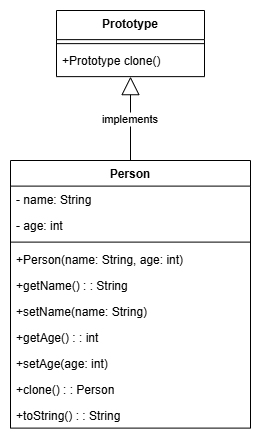

The diagram above was exported from draw.io. Its source (the exported page's mxGraphModel, read from the mxfile embedded in the PNG):
<mxGraphModel dx="1143" dy="498" grid="1" gridSize="10" guides="1" tooltips="1" connect="1" arrows="1" fold="1" page="1" pageScale="1" pageWidth="1600" pageHeight="900" math="0" shadow="0">
  <root>
    <mxCell id="0" />
    <mxCell id="1" parent="0" />
    <mxCell id="X1wGHLfJse4Gyi1XZznx-1" value="Prototype" style="swimlane;fontStyle=1;align=center;verticalAlign=top;childLayout=stackLayout;horizontal=1;startSize=29.127273559570312;horizontalStack=0;resizeParent=1;resizeParentMax=0;resizeLast=0;collapsible=0;marginBottom=0;" vertex="1" parent="1">
      <mxGeometry x="66" y="20" width="148" height="66.12727355957031" as="geometry" />
    </mxCell>
    <mxCell id="X1wGHLfJse4Gyi1XZznx-2" style="line;strokeWidth=1;fillColor=none;align=left;verticalAlign=middle;spacingTop=-1;spacingLeft=3;spacingRight=3;rotatable=0;labelPosition=right;points=[];portConstraint=eastwest;strokeColor=inherit;" vertex="1" parent="X1wGHLfJse4Gyi1XZznx-1">
      <mxGeometry y="29.127273559570312" width="148" height="8" as="geometry" />
    </mxCell>
    <mxCell id="X1wGHLfJse4Gyi1XZznx-3" value="+Prototype clone()" style="text;strokeColor=none;fillColor=none;align=left;verticalAlign=top;spacingLeft=4;spacingRight=4;overflow=hidden;rotatable=0;points=[[0,0.5],[1,0.5]];portConstraint=eastwest;" vertex="1" parent="X1wGHLfJse4Gyi1XZznx-1">
      <mxGeometry y="37.12727355957031" width="148" height="29" as="geometry" />
    </mxCell>
    <mxCell id="X1wGHLfJse4Gyi1XZznx-4" value="Person" style="swimlane;fontStyle=1;align=center;verticalAlign=top;childLayout=stackLayout;horizontal=1;startSize=25.609091186523436;horizontalStack=0;resizeParent=1;resizeParentMax=0;resizeLast=0;collapsible=0;marginBottom=0;" vertex="1" parent="1">
      <mxGeometry x="20" y="170" width="240" height="267.6090911865234" as="geometry" />
    </mxCell>
    <mxCell id="X1wGHLfJse4Gyi1XZznx-5" value="- name: String" style="text;strokeColor=none;fillColor=none;align=left;verticalAlign=top;spacingLeft=4;spacingRight=4;overflow=hidden;rotatable=0;points=[[0,0.5],[1,0.5]];portConstraint=eastwest;" vertex="1" parent="X1wGHLfJse4Gyi1XZznx-4">
      <mxGeometry y="25.609091186523436" width="240" height="26" as="geometry" />
    </mxCell>
    <mxCell id="X1wGHLfJse4Gyi1XZznx-6" value="- age: int" style="text;strokeColor=none;fillColor=none;align=left;verticalAlign=top;spacingLeft=4;spacingRight=4;overflow=hidden;rotatable=0;points=[[0,0.5],[1,0.5]];portConstraint=eastwest;" vertex="1" parent="X1wGHLfJse4Gyi1XZznx-4">
      <mxGeometry y="51.609091186523436" width="240" height="26" as="geometry" />
    </mxCell>
    <mxCell id="X1wGHLfJse4Gyi1XZznx-7" style="line;strokeWidth=1;fillColor=none;align=left;verticalAlign=middle;spacingTop=-1;spacingLeft=3;spacingRight=3;rotatable=0;labelPosition=right;points=[];portConstraint=eastwest;strokeColor=inherit;" vertex="1" parent="X1wGHLfJse4Gyi1XZznx-4">
      <mxGeometry y="77.60909118652344" width="240" height="8" as="geometry" />
    </mxCell>
    <mxCell id="X1wGHLfJse4Gyi1XZznx-8" value="+Person(name: String, age: int)" style="text;strokeColor=none;fillColor=none;align=left;verticalAlign=top;spacingLeft=4;spacingRight=4;overflow=hidden;rotatable=0;points=[[0,0.5],[1,0.5]];portConstraint=eastwest;" vertex="1" parent="X1wGHLfJse4Gyi1XZznx-4">
      <mxGeometry y="85.60909118652344" width="240" height="26" as="geometry" />
    </mxCell>
    <mxCell id="X1wGHLfJse4Gyi1XZznx-9" value="+getName() : : String" style="text;strokeColor=none;fillColor=none;align=left;verticalAlign=top;spacingLeft=4;spacingRight=4;overflow=hidden;rotatable=0;points=[[0,0.5],[1,0.5]];portConstraint=eastwest;" vertex="1" parent="X1wGHLfJse4Gyi1XZznx-4">
      <mxGeometry y="111.60909118652344" width="240" height="26" as="geometry" />
    </mxCell>
    <mxCell id="X1wGHLfJse4Gyi1XZznx-10" value="+setName(name: String)" style="text;strokeColor=none;fillColor=none;align=left;verticalAlign=top;spacingLeft=4;spacingRight=4;overflow=hidden;rotatable=0;points=[[0,0.5],[1,0.5]];portConstraint=eastwest;" vertex="1" parent="X1wGHLfJse4Gyi1XZznx-4">
      <mxGeometry y="137.60909118652344" width="240" height="26" as="geometry" />
    </mxCell>
    <mxCell id="X1wGHLfJse4Gyi1XZznx-11" value="+getAge() : : int" style="text;strokeColor=none;fillColor=none;align=left;verticalAlign=top;spacingLeft=4;spacingRight=4;overflow=hidden;rotatable=0;points=[[0,0.5],[1,0.5]];portConstraint=eastwest;" vertex="1" parent="X1wGHLfJse4Gyi1XZznx-4">
      <mxGeometry y="163.60909118652344" width="240" height="26" as="geometry" />
    </mxCell>
    <mxCell id="X1wGHLfJse4Gyi1XZznx-12" value="+setAge(age: int)" style="text;strokeColor=none;fillColor=none;align=left;verticalAlign=top;spacingLeft=4;spacingRight=4;overflow=hidden;rotatable=0;points=[[0,0.5],[1,0.5]];portConstraint=eastwest;" vertex="1" parent="X1wGHLfJse4Gyi1XZznx-4">
      <mxGeometry y="189.60909118652344" width="240" height="26" as="geometry" />
    </mxCell>
    <mxCell id="X1wGHLfJse4Gyi1XZznx-13" value="+clone() : : Person" style="text;strokeColor=none;fillColor=none;align=left;verticalAlign=top;spacingLeft=4;spacingRight=4;overflow=hidden;rotatable=0;points=[[0,0.5],[1,0.5]];portConstraint=eastwest;" vertex="1" parent="X1wGHLfJse4Gyi1XZznx-4">
      <mxGeometry y="215.60909118652344" width="240" height="26" as="geometry" />
    </mxCell>
    <mxCell id="X1wGHLfJse4Gyi1XZznx-14" value="+toString() : : String" style="text;strokeColor=none;fillColor=none;align=left;verticalAlign=top;spacingLeft=4;spacingRight=4;overflow=hidden;rotatable=0;points=[[0,0.5],[1,0.5]];portConstraint=eastwest;" vertex="1" parent="X1wGHLfJse4Gyi1XZznx-4">
      <mxGeometry y="241.60909118652344" width="240" height="26" as="geometry" />
    </mxCell>
    <mxCell id="X1wGHLfJse4Gyi1XZznx-15" value="implements" style="curved=1;startArrow=block;startSize=16;startFill=0;endArrow=none;exitX=0.5;exitY=1;entryX=0.5;entryY=0;rounded=0;" edge="1" parent="1" source="X1wGHLfJse4Gyi1XZznx-1" target="X1wGHLfJse4Gyi1XZznx-4">
      <mxGeometry relative="1" as="geometry">
        <Array as="points" />
      </mxGeometry>
    </mxCell>
  </root>
</mxGraphModel>